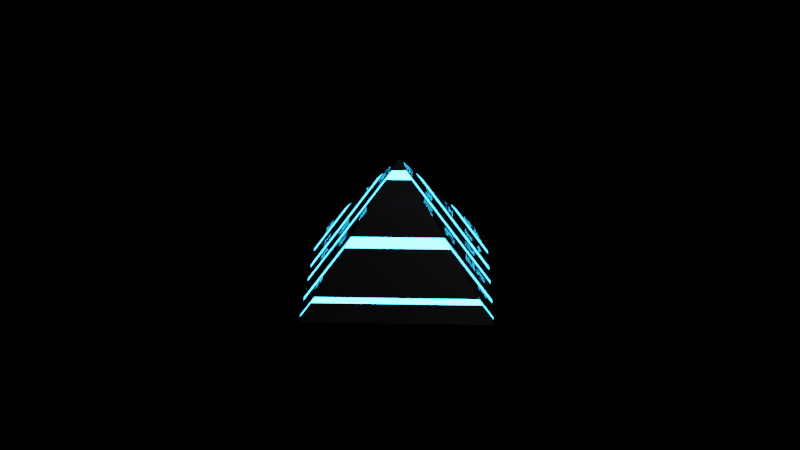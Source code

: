 # Source: pyramidEvent.blend  (saved by Blender 3.4.6; exported with 4.5.12 LTS)
import bpy
from mathutils import Matrix  # noqa: F401  (used for matrix-valued properties, if any)

bpy.ops.wm.read_factory_settings(use_empty=True)
scene = bpy.context.scene
scene.name = 'Scene'

# ---- collections
col_collection = bpy.data.collections.new('Collection'); scene.collection.children.link(col_collection)

# ---- images (referenced by path relative to the original .blend; pixels are not part of the script)
import os
ASSET_DIR = os.environ.get("B2B_ASSET_DIR", "")  # directory of the original .blend (textures are referenced by path, not embedded)
HERE = os.path.dirname(os.path.abspath(__file__))  # packed textures are extracted next to this script under _unpacked/

def load_image(name, relpath, width, height, colorspace="sRGB"):
    """Load a texture the original file referenced (path relative to the .blend, or extracted next to this script)."""
    p = next((c for c in (os.path.join(HERE, relpath), os.path.join(ASSET_DIR, relpath)) if relpath and os.path.exists(c)), "")
    if p:
        img = bpy.data.images.load(p, check_existing=True)
        img.name = name
    else:  # same state as the original file: an image datablock whose file is absent (Cycles renders it pink)
        img = bpy.data.images.new(name, width, height)
        img.source = "FILE"
        img.filepath = "//" + (relpath or name)
    img.colorspace_settings.name = colorspace
    return img
img_pbg_png = load_image('pbg.png', '_unpacked/pbg.d3849b00.png', 750, 1334, 'sRGB')

# ---- materials (node trees are filled in below, after node groups)
mat_material_001 = bpy.data.materials.new('Material.001')
mat_material_001.use_transparent_shadow = False
mat_material_001.preview_render_type = 'CUBE'
mat_material_002 = bpy.data.materials.new('Material.002')
mat_material_002.use_transparent_shadow = False
mat_material_002.preview_render_type = 'CUBE'

# ---- node groups
ng_geometry_nodes = bpy.data.node_groups.new('Geometry Nodes', 'GeometryNodeTree')
_s = ng_geometry_nodes.interface.new_socket(name='Geometry', in_out='OUTPUT', socket_type='NodeSocketGeometry')
_s = ng_geometry_nodes.interface.new_socket(name='Geometry', in_out='INPUT', socket_type='NodeSocketGeometry')
ng_geometry_nodes.is_modifier = True
_N = ng_geometry_nodes.nodes; _L = ng_geometry_nodes.links
n0 = _N.new('NodeGroupOutput'); n0.name = 'Group Output'; n0.location = (200, 0)
n1 = _N.new('NodeGroupInput'); n1.name = 'Group Input'; n1.location = (-340, 0)
n2 = _N.new('NodeUndefined'); n2.name = 'Attribute Color Ramp'; n2.location = (3, 673)
n2.inputs[1].default_value = ''
n2.inputs[2].default_value = ''
_L.new(n1.outputs[0], n0.inputs[0])
n0.is_active_output = True

# ---- material node trees
mat_material_001.use_nodes = True; mat_material_001.node_tree.nodes.clear()
_N = mat_material_001.node_tree.nodes; _L = mat_material_001.node_tree.links
n0 = _N.new('ShaderNodeBsdfPrincipled'); n0.name = 'Principled BSDF.001'; n0.location = (211, -720)
n0.distribution = 'GGX'
n0.inputs[0].default_value = (0.002388, 0.00194, 0.002796, 1.0)
n0.inputs[1].default_value = 0.582
n0.inputs[2].default_value = 0.54
n0.inputs[3].default_value = 1.4
n0.inputs[18].default_value = 0.01
n0.inputs[27].default_value = (0.0, 0.0, 0.0, 1.0)
n0.inputs[28].default_value = 1.0
n1 = _N.new('ShaderNodeValToRGB'); n1.name = 'ColorRamp.001'; n1.location = (176, -508)
n1.color_ramp.interpolation = 'CONSTANT'
while len(n1.color_ramp.elements) > 1: n1.color_ramp.elements.remove(n1.color_ramp.elements[-1])
n1.color_ramp.elements[0].position = 0.0; n1.color_ramp.elements[0].color = (0.0, 0.0, 0.0, 1.0)
_e = n1.color_ramp.elements.new(0.125); _e.color = (0.9554, 0.9554, 0.9554, 1.0)
_e = n1.color_ramp.elements.new(0.1413); _e.color = (0.0, 0.0, 0.0, 1.0)
_e = n1.color_ramp.elements.new(0.2763); _e.color = (0.9554, 0.9554, 0.9554, 1.0)
_e = n1.color_ramp.elements.new(0.2983); _e.color = (0.0, 0.0, 0.0, 1.0)
_e = n1.color_ramp.elements.new(0.411); _e.color = (0.9554, 0.9554, 0.9554, 1.0)
_e = n1.color_ramp.elements.new(0.436); _e.color = (0.0, 0.0, 0.0, 1.0)
_e = n1.color_ramp.elements.new(0.5271); _e.color = (0.9836, 0.9836, 0.9836, 1.0)
_e = n1.color_ramp.elements.new(0.5458); _e.color = (0.0, 0.0, 0.0, 1.0)
_e = n1.color_ramp.elements.new(0.6714); _e.color = (0.9836, 0.9836, 0.9836, 1.0)
_e = n1.color_ramp.elements.new(0.692); _e.color = (0.0, 0.0, 0.0, 1.0)
_e = n1.color_ramp.elements.new(0.7976); _e.color = (0.9694, 0.9694, 0.9694, 1.0)
_e = n1.color_ramp.elements.new(0.8102); _e.color = (0.0, 0.0, 0.0, 1.0)
_e = n1.color_ramp.elements.new(0.9674); _e.color = (1.0, 1.0, 1.0, 1.0)
_e = n1.color_ramp.elements.new(0.9819); _e.color = (0.0, 0.0, 0.0, 1.0)
n2 = _N.new('ShaderNodeMapping'); n2.name = 'Mapping.001'; n2.location = (-328, -641)
n2.inputs[1].default_value = (0.5, 0.0, 0.0)
n2.inputs[2].default_value = (0.0, 0.0, 0.7854)
n3 = _N.new('ShaderNodeTexImage'); n3.name = 'Image Texture.001'; n3.location = (-109, -717)
n3.image = img_pbg_png
n4 = _N.new('ShaderNodeTexCoord'); n4.name = 'Texture Coordinate.001'; n4.location = (-526, -642)
n5 = _N.new('ShaderNodeEmission'); n5.name = 'Emission.001'; n5.location = (580, -775)
n5.inputs[0].default_value = (0.01961, 0.4335, 1.0, 1.0)
n5.inputs[1].default_value = 35.0
n6 = _N.new('ShaderNodeMixShader'); n6.name = 'Mix Shader.001'; n6.location = (531, -637)
n7 = _N.new('ShaderNodeTexGradient'); n7.name = 'Gradient Texture'; n7.location = (-56, 369)
n8 = _N.new('ShaderNodeTexImage'); n8.name = 'Image Texture'; n8.location = (-98, 212)
n8.image = img_pbg_png
n9 = _N.new('ShaderNodeBsdfPrincipled'); n9.name = 'Principled BSDF'; n9.location = (156, 176)
n9.distribution = 'GGX'
n9.inputs[0].default_value = (0.002388, 0.00194, 0.002796, 1.0)
n9.inputs[1].default_value = 0.582
n9.inputs[2].default_value = 0.54
n9.inputs[3].default_value = 1.4
n9.inputs[18].default_value = 0.01
n9.inputs[27].default_value = (0.0, 0.0, 0.0, 1.0)
n9.inputs[28].default_value = 1.0
n10 = _N.new('ShaderNodeValToRGB'); n10.name = 'ColorRamp'; n10.location = (162, 421)
n10.color_ramp.interpolation = 'CONSTANT'
while len(n10.color_ramp.elements) > 1: n10.color_ramp.elements.remove(n10.color_ramp.elements[-1])
n10.color_ramp.elements[0].position = 0.0; n10.color_ramp.elements[0].color = (0.0, 0.0, 0.0, 1.0)
_e = n10.color_ramp.elements.new(0.125); _e.color = (0.9554, 0.9554, 0.9554, 1.0)
_e = n10.color_ramp.elements.new(0.1413); _e.color = (0.0, 0.0, 0.0, 1.0)
_e = n10.color_ramp.elements.new(0.2763); _e.color = (0.9554, 0.9554, 0.9554, 1.0)
_e = n10.color_ramp.elements.new(0.2983); _e.color = (0.0, 0.0, 0.0, 1.0)
_e = n10.color_ramp.elements.new(0.411); _e.color = (0.9554, 0.9554, 0.9554, 1.0)
_e = n10.color_ramp.elements.new(0.436); _e.color = (0.0, 0.0, 0.0, 1.0)
_e = n10.color_ramp.elements.new(0.5271); _e.color = (0.9836, 0.9836, 0.9836, 1.0)
_e = n10.color_ramp.elements.new(0.5458); _e.color = (0.0, 0.0, 0.0, 1.0)
_e = n10.color_ramp.elements.new(0.6714); _e.color = (0.9836, 0.9836, 0.9836, 1.0)
_e = n10.color_ramp.elements.new(0.692); _e.color = (0.0, 0.0, 0.0, 1.0)
_e = n10.color_ramp.elements.new(0.7976); _e.color = (0.9694, 0.9694, 0.9694, 1.0)
_e = n10.color_ramp.elements.new(0.8102); _e.color = (0.0, 0.0, 0.0, 1.0)
_e = n10.color_ramp.elements.new(0.9674); _e.color = (1.0, 1.0, 1.0, 1.0)
_e = n10.color_ramp.elements.new(0.9819); _e.color = (0.0, 0.0, 0.0, 1.0)
n11 = _N.new('ShaderNodeMapping'); n11.name = 'Mapping'; n11.location = (-254, 361)
n11.inputs[1].default_value = (0.5, 0.0, 0.0)
n11.inputs[2].default_value = (0.0, 0.0, 0.7854)
n12 = _N.new('ShaderNodeTexCoord'); n12.name = 'Texture Coordinate'; n12.location = (-439, 414)
n13 = _N.new('ShaderNodeEmission'); n13.name = 'Emission'; n13.location = (534, 173)
n13.inputs[0].default_value = (0.01961, 0.4335, 1.0, 1.0)
n13.inputs[1].default_value = 35.0
n14 = _N.new('ShaderNodeMixShader'); n14.name = 'Mix Shader'; n14.location = (494, 341)
n15 = _N.new('ShaderNodeMixShader'); n15.name = 'Mix Shader.002'; n15.location = (896, -23)
n16 = _N.new('ShaderNodeOutputMaterial'); n16.name = 'Material Output'; n16.location = (1160, -41)
_L.new(n10.outputs[0], n14.inputs[0])
_L.new(n9.outputs[0], n14.inputs[1])
_L.new(n13.outputs[0], n14.inputs[2])
_L.new(n12.outputs[0], n11.inputs[0])
_L.new(n7.outputs[0], n10.inputs[0])
_L.new(n11.outputs[0], n7.inputs[0])
_L.new(n0.outputs[0], n6.inputs[1])
_L.new(n1.outputs[0], n6.inputs[0])
_L.new(n3.outputs[0], n1.inputs[0])
_L.new(n2.outputs[0], n3.inputs[0])
_L.new(n4.outputs[0], n2.inputs[0])
_L.new(n5.outputs[0], n6.inputs[2])
_L.new(n15.outputs[0], n16.inputs[0])
_L.new(n14.outputs[0], n15.inputs[1])
_L.new(n6.outputs[0], n15.inputs[2])
n16.is_active_output = True
mat_material_002.use_nodes = True; mat_material_002.node_tree.nodes.clear()
_N = mat_material_002.node_tree.nodes; _L = mat_material_002.node_tree.links
n0 = _N.new('ShaderNodeTexGradient'); n0.name = 'Gradient Texture'; n0.location = (-56, 369)
n1 = _N.new('ShaderNodeTexImage'); n1.name = 'Image Texture'; n1.location = (-98, 212)
n1.image = img_pbg_png
n2 = _N.new('ShaderNodeBsdfPrincipled'); n2.name = 'Principled BSDF'; n2.location = (156, 176)
n2.distribution = 'GGX'
n2.inputs[0].default_value = (0.002388, 0.00194, 0.002796, 1.0)
n2.inputs[1].default_value = 0.582
n2.inputs[2].default_value = 0.54
n2.inputs[3].default_value = 1.4
n2.inputs[18].default_value = 0.01
n2.inputs[27].default_value = (0.0, 0.0, 0.0, 1.0)
n2.inputs[28].default_value = 1.0
n3 = _N.new('ShaderNodeValToRGB'); n3.name = 'ColorRamp'; n3.location = (162, 421)
n3.color_ramp.interpolation = 'CONSTANT'
while len(n3.color_ramp.elements) > 1: n3.color_ramp.elements.remove(n3.color_ramp.elements[-1])
n3.color_ramp.elements[0].position = 0.0; n3.color_ramp.elements[0].color = (0.0, 0.0, 0.0, 1.0)
_e = n3.color_ramp.elements.new(0.125); _e.color = (0.9554, 0.9554, 0.9554, 1.0)
_e = n3.color_ramp.elements.new(0.1413); _e.color = (0.0, 0.0, 0.0, 1.0)
_e = n3.color_ramp.elements.new(0.2763); _e.color = (0.9554, 0.9554, 0.9554, 1.0)
_e = n3.color_ramp.elements.new(0.2983); _e.color = (0.0, 0.0, 0.0, 1.0)
_e = n3.color_ramp.elements.new(0.411); _e.color = (0.9554, 0.9554, 0.9554, 1.0)
_e = n3.color_ramp.elements.new(0.436); _e.color = (0.0, 0.0, 0.0, 1.0)
_e = n3.color_ramp.elements.new(0.5271); _e.color = (0.9836, 0.9836, 0.9836, 1.0)
_e = n3.color_ramp.elements.new(0.5458); _e.color = (0.0, 0.0, 0.0, 1.0)
_e = n3.color_ramp.elements.new(0.6714); _e.color = (0.9836, 0.9836, 0.9836, 1.0)
_e = n3.color_ramp.elements.new(0.692); _e.color = (0.0, 0.0, 0.0, 1.0)
_e = n3.color_ramp.elements.new(0.7976); _e.color = (0.9694, 0.9694, 0.9694, 1.0)
_e = n3.color_ramp.elements.new(0.8102); _e.color = (0.0, 0.0, 0.0, 1.0)
_e = n3.color_ramp.elements.new(0.9674); _e.color = (1.0, 1.0, 1.0, 1.0)
_e = n3.color_ramp.elements.new(0.9819); _e.color = (0.0, 0.0, 0.0, 1.0)
n4 = _N.new('ShaderNodeMapping'); n4.name = 'Mapping'; n4.location = (-254, 361)
n4.inputs[1].default_value = (0.5, 0.0, 0.0)
n4.inputs[2].default_value = (0.0, 0.0, 0.7854)
n5 = _N.new('ShaderNodeTexCoord'); n5.name = 'Texture Coordinate'; n5.location = (-439, 414)
n6 = _N.new('ShaderNodeEmission'); n6.name = 'Emission'; n6.location = (534, 173)
n6.inputs[0].default_value = (0.01961, 0.4335, 1.0, 1.0)
n6.inputs[1].default_value = 35.0
n7 = _N.new('ShaderNodeOutputMaterial'); n7.name = 'Material Output'; n7.location = (785, 317)
n8 = _N.new('ShaderNodeMixShader'); n8.name = 'Mix Shader'; n8.location = (494, 341)
_L.new(n3.outputs[0], n8.inputs[0])
_L.new(n2.outputs[0], n8.inputs[1])
_L.new(n6.outputs[0], n8.inputs[2])
_L.new(n5.outputs[0], n4.inputs[0])
_L.new(n0.outputs[0], n3.inputs[0])
_L.new(n4.outputs[0], n0.inputs[0])
_L.new(n8.outputs[0], n7.inputs[0])
n7.is_active_output = True

# ---- world
world_world = bpy.data.worlds.new('World'); scene.world = world_world
world_world.use_nodes = True; world_world.node_tree.nodes.clear()
_N = world_world.node_tree.nodes; _L = world_world.node_tree.links
n0 = _N.new('ShaderNodeOutputWorld'); n0.name = 'World Output'; n0.location = (300, 300)
n1 = _N.new('ShaderNodeBsdfPrincipled'); n1.name = 'Principled BSDF'; n1.location = (10, 300)
n1.distribution = 'GGX'
n1.subsurface_method = 'BURLEY'
n1.inputs[3].default_value = 1.45
n1.inputs[27].default_value = (0.0, 0.0, 0.0, 1.0)
n1.inputs[28].default_value = 1.0
_L.new(n1.outputs[0], n0.inputs[0])
n0.is_active_output = True
world_world.color = (0.007221, 0.007221, 0.007221)
world_world.use_sun_shadow = False
world_world.sun_shadow_jitter_overblur = 0.0

# ---- cameras
cam_camera = bpy.data.cameras.new('Camera')
cam_camera.clip_end = 100.0
cam_camera.ortho_scale = 7.314

# ---- lights
light_light = bpy.data.lights.new('Light', 'POINT')
light_light.transmission_factor = 0.0
light_light.energy = 1000.0
light_light.shadow_soft_size = 0.1
light_light.shadow_maximum_resolution = 0.006
light_light.use_absolute_resolution = True

# ---- meshes
me_cone_001 = bpy.data.meshes.new('Cone.001')
me_cone_001.from_pydata([(0.0, 2.0, -1.0), (2.0, -8.742e-08, -1.0), (-1.748e-07, -2.0, -1.0), (-2.0, 2.385e-08, -1.0), (0.0, 0.0, 1.0)], [], [(0, 4, 1), (1, 4, 2), (0, 1, 2, 3), (2, 4, 3), (3, 4, 0)])
me_cone_001.polygons.foreach_set('material_index', [0, 1, 0, 0, 1])
_uv = me_cone_001.uv_layers.new(name='UVMap')
_uv.uv.foreach_set('vector', [0.25, 0.49, 0.25, 0.25, 0.49, 0.25, 0.49, 0.25, 0.25, 0.25, 0.25, 0.01, 0.75, 0.49, 0.99, 0.25, 0.75, 0.01, 0.51, 0.25, 0.25, 0.01, 0.25, 0.25, 0.01, 0.25, 0.01, 0.25, 0.25, 0.25, 0.25, 0.49])
me_cone_001.materials.append(mat_material_001)
me_cone_001.materials.append(mat_material_002)
me_cone_001.materials.append(None)
me_cone_001.use_remesh_fix_poles = True
me_cone_001.use_remesh_preserve_attributes = False
me_cone_001.update()

# ---- objects
ob_light = bpy.data.objects.new('Light', light_light)
ob_camera = bpy.data.objects.new('Camera', cam_camera)
ob_cone = bpy.data.objects.new('Cone', me_cone_001)

# ---- transforms, parenting, visibility, modifiers, constraints
ob_light.location = (4.076, 1.005, 5.904)
ob_light.rotation_euler = (0.6503, 0.05522, 1.866)
ob_light.lock_rotations_4d = False
ob_light.empty_display_type = 'ARROWS'
ob_light.color = (0.0, 0.0, 0.0, 0.0)
ob_light.lineart.crease_threshold = 0.0
ob_camera.location = (7.359, -6.926, 4.958)
ob_camera.rotation_euler = (1.109, 0.0, 0.8149)
ob_camera.lock_rotations_4d = False
ob_camera.empty_display_type = 'ARROWS'
ob_camera.color = (0.0, 0.0, 0.0, 0.0)
ob_camera.display_type = 'WIRE'
ob_camera.lineart.crease_threshold = 0.0
ob_cone.location = (0.0, 0.0, 0.0)
ob_cone.scale = (0.6651, 0.6651, 0.6651)
_m = ob_cone.modifiers.new('GeometryNodes', 'NODES')
_m.node_group = ng_geometry_nodes

# ---- collection membership
col_collection.objects.link(ob_light)
col_collection.objects.link(ob_camera)
col_collection.objects.link(ob_cone)

# ---- scene / render settings (as saved in the file)
scene.camera = ob_camera
scene.frame_start = 1; scene.frame_end = 250; scene.frame_set(1)
scene.render.engine = 'BLENDER_EEVEE_NEXT'
scene.cycles.use_denoising = False
scene.cycles.samples = 128
scene.cycles.sampling_pattern = 'TABULATED_SOBOL'
scene.cycles.use_adaptive_sampling = False
scene.cycles.use_light_tree = False
scene.view_settings.view_transform = 'Filmic'
bpy.context.view_layer.update()
